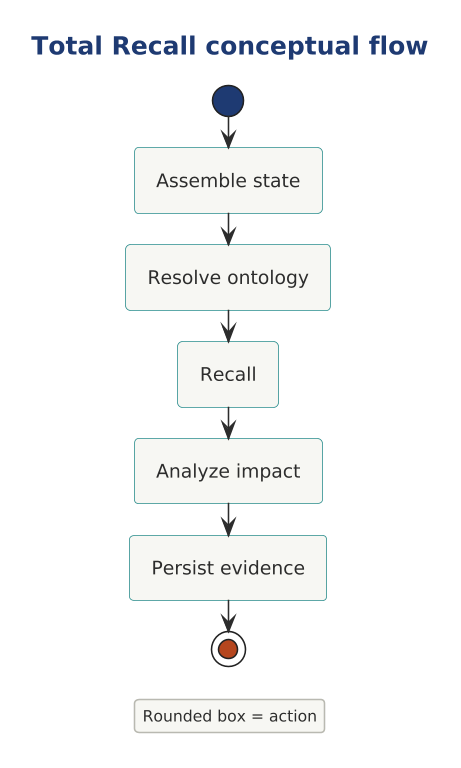

The diagram above was rendered by PlantUML. Its source (embedded in the PNG):
@startuml

scale 1.5625



' AD-AHC-P01 P01-UML-AC-001 | P01-EVD-024 P01-EVD-025
!include ../../../../../../../../tooling/styles/plantuml/behavioral/activity-diagram-style.iuml
title Total Recall conceptual flow
start
:Assemble state;
:Resolve ontology;
:Recall;
:Analyze impact;
:Persist evidence;
stop
legend right
Rounded box = action
endlegend
@enduml